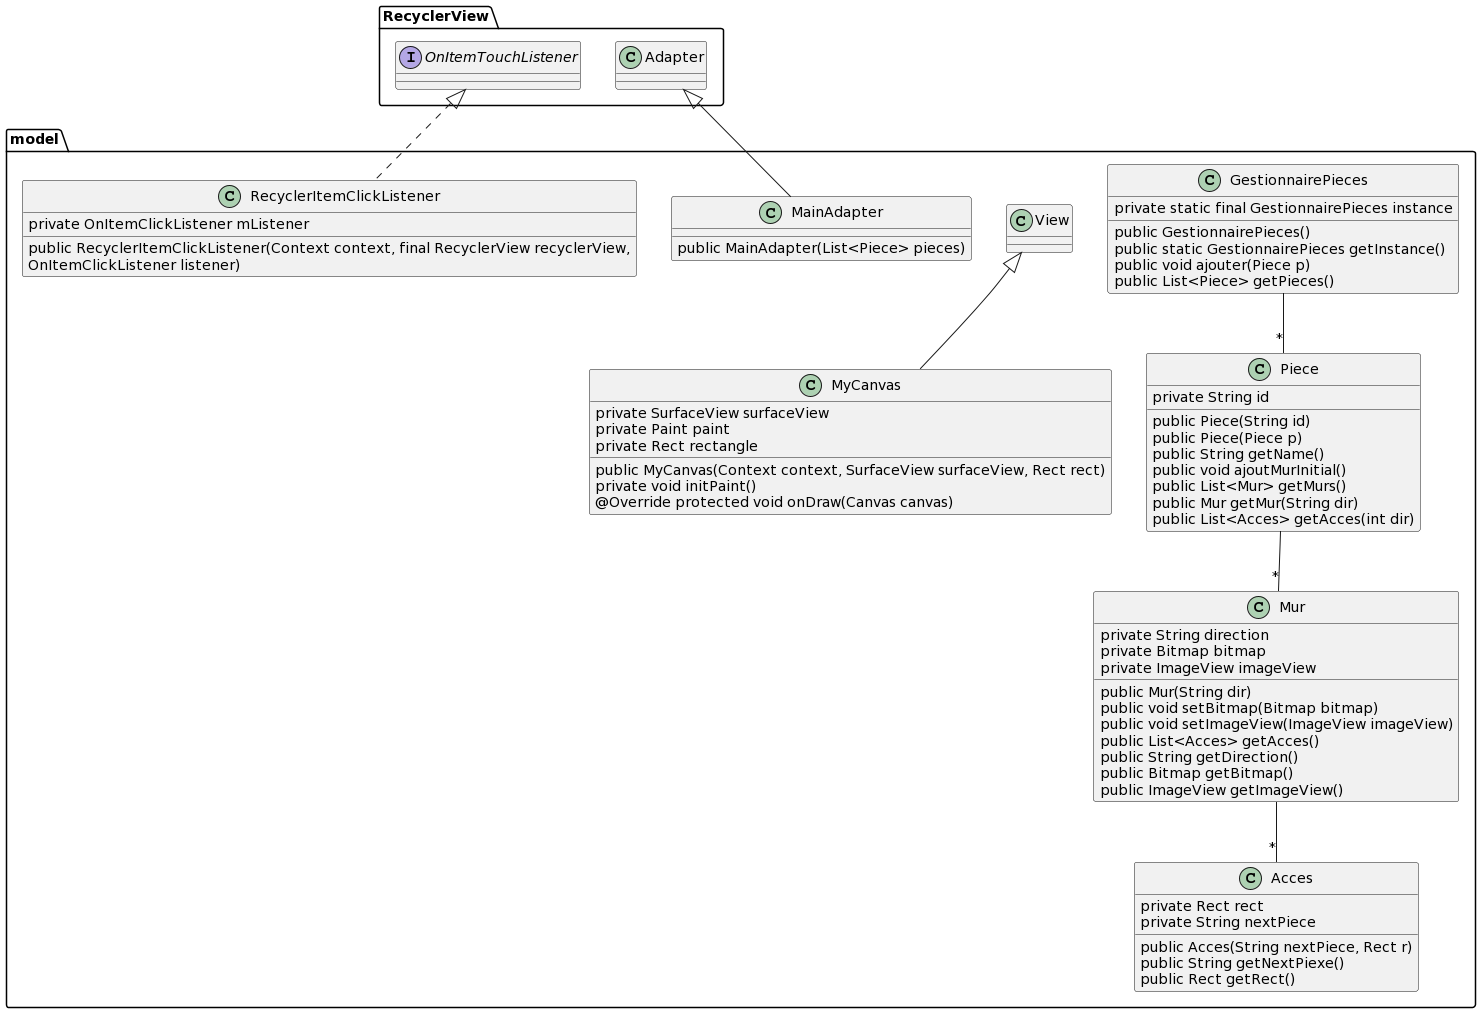

The diagram above was rendered by PlantUML. Its source (embedded in the PNG):
@startuml
package model{

class Acces{
private Rect rect
private String nextPiece
public Acces(String nextPiece, Rect r)
public String getNextPiexe()
public Rect getRect()
}

class GestionnairePieces{
private static final GestionnairePieces instance
public GestionnairePieces()
public static GestionnairePieces getInstance()
public void ajouter(Piece p)
public List<Piece> getPieces()
}

class Piece{
private String id
public Piece(String id)
public Piece(Piece p)
public String getName()
public void ajoutMurInitial()
public List<Mur> getMurs()
public Mur getMur(String dir)
public List<Acces> getAcces(int dir)
}

class Mur{
private String direction 
private Bitmap bitmap
private ImageView imageView
public Mur(String dir)
public void setBitmap(Bitmap bitmap)
public void setImageView(ImageView imageView)
public List<Acces> getAcces()
public String getDirection()
public Bitmap getBitmap()
public ImageView getImageView()
}

class MyCanvas extends View{
private SurfaceView surfaceView
private Paint paint
private Rect rectangle
public MyCanvas(Context context, SurfaceView surfaceView, Rect rect)
private void initPaint()
@Override protected void onDraw(Canvas canvas)
}

class MainAdapter extends RecyclerView.Adapter{
public MainAdapter(List<Piece> pieces)
}

class RecyclerItemClickListener implements RecyclerView.OnItemTouchListener{
private OnItemClickListener mListener
public RecyclerItemClickListener(Context context, final RecyclerView recyclerView,
OnItemClickListener listener)
}

}


Piece --"*" Mur
GestionnairePieces --"*" Piece
Mur --"*" Acces
@enduml